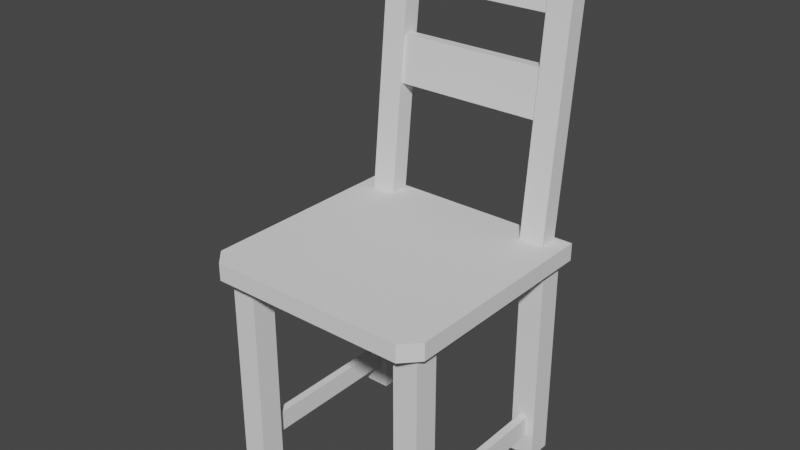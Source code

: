 # Source: Chair.blend  (saved by Blender 3.1.7; exported with 4.5.12 LTS)
import bpy
from mathutils import Matrix  # noqa: F401  (used for matrix-valued properties, if any)

bpy.ops.wm.read_factory_settings(use_empty=True)
scene = bpy.context.scene
scene.name = 'Scene'

# ---- collections
col_collection = bpy.data.collections.new('Collection'); scene.collection.children.link(col_collection)
col_export = bpy.data.collections.new('Export'); scene.collection.children.link(col_export)

# ---- world
world_world = bpy.data.worlds.new('World'); scene.world = world_world
world_world.use_nodes = True; world_world.node_tree.nodes.clear()
_N = world_world.node_tree.nodes; _L = world_world.node_tree.links
n0 = _N.new('ShaderNodeOutputWorld'); n0.name = 'World Output'; n0.location = (300, 300)
n1 = _N.new('ShaderNodeBackground'); n1.name = 'Background'; n1.location = (10, 300)
n1.inputs[0].default_value = (0.05088, 0.05088, 0.05088, 1.0)
_L.new(n1.outputs[0], n0.inputs[0])
n0.is_active_output = True
world_world.color = (0.05088, 0.05088, 0.05088)
world_world.use_sun_shadow = False
world_world.sun_shadow_jitter_overblur = 0.0

# ---- meshes
me_cube_006 = bpy.data.meshes.new('Cube.006')
me_cube_006.from_pydata([(7.269, -6.316, 16.48), (7.917, -6.316, 16.48), (7.269, -6.316, 14.76), (7.917, -6.316, 14.76), (7.269, 0.0, 16.48), (7.917, 0.0, 16.48), (7.269, 0.0, 14.76), (7.917, 0.0, 14.76), (-7.269, -6.316, 16.48), (-7.917, -6.316, 16.48), (-7.269, -6.316, 14.76), (-7.917, -6.316, 14.76), (-7.269, 0.0, 16.48), (-7.917, 0.0, 16.48), (-7.269, 0.0, 14.76), (-7.917, 0.0, 14.76), (7.269, 6.316, 16.48), (7.917, 6.316, 16.48), (7.269, 6.316, 14.76), (7.917, 6.316, 14.76), (-7.269, 6.316, 16.48), (-7.917, 6.316, 16.48), (-7.269, 6.316, 14.76), (-7.917, 6.316, 14.76), (-9.408, 8.606, 30.11), (-9.408, 8.606, 31.52), (9.408, 8.606, 30.11), (9.408, 8.606, 31.52), (-8.132, -9.906, 30.11), (-9.408, -8.562, 30.11), (-9.408, -8.562, 31.52), (-8.132, -9.906, 31.52), (9.408, -8.562, 30.11), (8.132, -9.906, 30.11), (8.132, -9.906, 31.52), (9.408, -8.562, 31.52), (7.242, -6.316, 30.54), (7.944, -6.316, 30.54), (7.242, -6.316, 28.4), (7.944, -6.316, 28.4), (7.242, 0.0, 30.54), (7.944, 0.0, 30.54), (7.242, 0.0, 28.4), (7.944, 0.0, 28.4), (-7.242, -6.316, 30.54), (-7.944, -6.316, 30.54), (-7.242, -6.316, 28.4), (-7.944, -6.316, 28.4), (-7.242, 0.0, 30.54), (-7.944, 0.0, 30.54), (-7.242, 0.0, 28.4), (-7.944, 0.0, 28.4), (7.242, 6.316, 30.54), (7.944, 6.316, 30.54), (7.242, 6.316, 28.4), (7.944, 6.316, 28.4), (-7.242, 6.316, 30.54), (-7.944, 6.316, 30.54), (-7.242, 6.316, 28.4), (-7.944, 6.316, 28.4), (6.593, -8.316, 12.85), (6.593, -8.316, 30.54), (6.593, -6.316, 12.85), (6.593, -6.316, 30.54), (8.593, -8.316, 12.85), (8.593, -8.316, 30.54), (8.593, -6.316, 12.85), (8.593, -6.316, 30.54), (6.593, -8.316, 27.08), (6.593, -6.316, 27.08), (8.593, -6.316, 27.08), (8.593, -8.316, 27.08), (6.593, -6.316, 30.54), (8.593, -6.316, 30.54), (6.593, -6.316, 27.08), (8.593, -6.316, 27.08), (-6.593, -8.316, 12.85), (-6.593, -8.316, 30.54), (-6.593, -6.316, 12.85), (-6.593, -6.316, 30.54), (-8.593, -8.316, 12.85), (-8.593, -8.316, 30.54), (-8.593, -6.316, 12.85), (-8.593, -6.316, 30.54), (-6.593, -8.316, 27.08), (-6.593, -6.316, 27.08), (-8.593, -6.316, 27.08), (-8.593, -8.316, 27.08), (-6.593, -6.316, 30.54), (-8.593, -6.316, 30.54), (-6.593, -6.316, 27.08), (-8.593, -6.316, 27.08), (6.593, 8.316, 12.85), (6.593, 8.316, 30.54), (6.593, 6.316, 12.85), (6.593, 6.316, 30.54), (8.593, 8.316, 12.85), (8.593, 8.316, 30.54), (8.593, 6.316, 12.85), (8.593, 6.316, 30.54), (6.593, 8.316, 27.08), (6.593, 6.316, 27.08), (8.593, 6.316, 27.08), (8.593, 8.316, 27.08), (6.593, 6.316, 30.54), (8.593, 6.316, 30.54), (6.593, 6.316, 27.08), (8.593, 6.316, 27.08), (-6.593, 8.316, 12.85), (-6.593, 8.316, 30.54), (-6.593, 6.316, 12.85), (-6.593, 6.316, 30.54), (-8.593, 8.316, 12.85), (-8.593, 8.316, 30.54), (-8.593, 6.316, 12.85), (-8.593, 6.316, 30.54), (-6.593, 8.316, 27.08), (-6.593, 6.316, 27.08), (-8.593, 6.316, 27.08), (-8.593, 8.316, 27.08), (-6.593, 6.316, 30.54), (-8.593, 6.316, 30.54), (-6.593, 6.316, 27.08), (-8.593, 6.316, 27.08), (6.073, 6.669, 30.76), (6.073, 8.974, 53.54), (6.073, 8.185, 30.61), (6.073, 10.49, 53.39), (8.073, 6.669, 30.76), (8.073, 8.974, 53.54), (8.073, 8.185, 30.61), (8.073, 10.49, 53.39), (-6.073, 6.669, 30.76), (-6.073, 8.974, 53.54), (-6.073, 8.185, 30.61), (-6.073, 10.49, 53.39), (-8.073, 6.669, 30.76), (-8.073, 8.974, 53.54), (-8.073, 8.185, 30.61), (-8.073, 10.49, 53.39), (6.99, 7.867, 40.5), (6.99, 8.251, 44.3), (6.99, 8.635, 48.1), (6.99, 9.019, 51.89), (6.99, 10.12, 51.78), (6.99, 9.731, 47.99), (6.99, 9.347, 44.19), (6.99, 8.963, 40.39), (0.0, 10.12, 51.78), (0.0, 9.019, 51.89), (0.0, 9.731, 47.99), (0.0, 8.635, 48.1), (0.0, 9.347, 44.19), (0.0, 8.251, 44.3), (0.0, 8.963, 40.39), (0.0, 7.867, 40.5), (-6.99, 7.867, 40.5), (-6.99, 8.251, 44.3), (-6.99, 8.635, 48.1), (-6.99, 9.019, 51.89), (-6.99, 10.12, 51.78), (-6.99, 9.731, 47.99), (-6.99, 9.347, 44.19), (-6.99, 8.963, 40.39)], [], [(2, 3, 1, 0), (1, 3, 7, 5), (0, 1, 5, 4), (3, 2, 6, 7), (2, 0, 4, 6), (10, 8, 9, 11), (9, 13, 15, 11), (8, 12, 13, 9), (11, 15, 14, 10), (10, 14, 12, 8), (18, 16, 17, 19), (17, 5, 7, 19), (16, 4, 5, 17), (19, 7, 6, 18), (18, 6, 4, 16), (22, 23, 21, 20), (21, 23, 15, 13), (20, 21, 13, 12), (23, 22, 14, 15), (22, 20, 12, 14), (33, 34, 31, 28), (24, 25, 27, 26), (27, 25, 30, 31, 34, 35), (29, 30, 25, 24), (26, 27, 35, 32), (28, 31, 30, 29), (34, 33, 32, 35), (24, 26, 32, 33, 28, 29), (38, 39, 37, 36), (37, 39, 43, 41), (36, 37, 41, 40), (39, 38, 42, 43), (38, 36, 40, 42), (46, 44, 45, 47), (45, 49, 51, 47), (44, 48, 49, 45), (47, 51, 50, 46), (46, 50, 48, 44), (54, 52, 53, 55), (53, 41, 43, 55), (52, 40, 41, 53), (55, 43, 42, 54), (54, 42, 40, 52), (58, 59, 57, 56), (57, 59, 51, 49), (56, 57, 49, 48), (59, 58, 50, 51), (58, 56, 48, 50), (68, 61, 63, 69), (69, 63, 72, 74), (70, 67, 65, 71), (71, 65, 61, 68), (62, 66, 64, 60), (67, 63, 61, 65), (64, 71, 68, 60), (66, 70, 71, 64), (62, 69, 70, 66), (60, 68, 69, 62), (74, 72, 73, 75), (70, 69, 74, 75), (63, 67, 73, 72), (67, 70, 75, 73), (84, 85, 79, 77), (85, 90, 88, 79), (86, 87, 81, 83), (87, 84, 77, 81), (78, 76, 80, 82), (83, 81, 77, 79), (80, 76, 84, 87), (82, 80, 87, 86), (78, 82, 86, 85), (76, 78, 85, 84), (90, 91, 89, 88), (86, 91, 90, 85), (79, 88, 89, 83), (83, 89, 91, 86), (100, 101, 95, 93), (101, 106, 104, 95), (102, 103, 97, 99), (103, 100, 93, 97), (94, 92, 96, 98), (99, 97, 93, 95), (96, 92, 100, 103), (98, 96, 103, 102), (94, 98, 102, 101), (92, 94, 101, 100), (106, 107, 105, 104), (102, 107, 106, 101), (95, 104, 105, 99), (99, 105, 107, 102), (116, 109, 111, 117), (117, 111, 120, 122), (118, 115, 113, 119), (119, 113, 109, 116), (110, 114, 112, 108), (115, 111, 109, 113), (112, 119, 116, 108), (114, 118, 119, 112), (110, 117, 118, 114), (108, 116, 117, 110), (122, 120, 121, 123), (118, 117, 122, 123), (111, 115, 121, 120), (115, 118, 123, 121), (126, 130, 128, 124), (131, 127, 125, 129), (131, 129, 128, 130), (127, 126, 124, 125), (127, 131, 130, 126), (129, 125, 124, 128), (134, 132, 136, 138), (139, 137, 133, 135), (139, 138, 136, 137), (135, 133, 132, 134), (135, 134, 138, 139), (137, 136, 132, 133), (143, 144, 145, 142), (145, 144, 148, 150), (144, 143, 149, 148), (143, 142, 151, 149), (142, 145, 150, 151), (141, 146, 147, 140), (141, 140, 155, 153), (146, 141, 153, 152), (140, 147, 154, 155), (147, 146, 152, 154), (159, 158, 161, 160), (161, 150, 148, 160), (160, 148, 149, 159), (159, 149, 151, 158), (158, 151, 150, 161), (157, 156, 163, 162), (157, 153, 155, 156), (162, 152, 153, 157), (156, 155, 154, 163), (163, 154, 152, 162)])
_uv = me_cube_006.uv_layers.new(name='UVMap')
_uv.uv.foreach_set('vector', [0.5762, 0.25, 0.5762, 0.5, 0.625, 0.5, 0.625, 0.25, 0.625, 0.5, 0.5762, 0.5, 0.5762, 0.5, 0.625, 0.5, 0.625, 0.25, 0.625, 0.5, 0.625, 0.5, 0.625, 0.25, 0.5762, 0.5, 0.5762, 0.25, 0.5762, 0.25, 0.5762, 0.5, 0.5762, 0.25, 0.625, 0.25, 0.625, 0.25, 0.5762, 0.25, 0.5762, 0.25, 0.625, 0.25, 0.625, 0.5, 0.5762, 0.5, 0.625, 0.5, 0.625, 0.5, 0.5762, 0.5, 0.5762, 0.5, 0.625, 0.25, 0.625, 0.25, 0.625, 0.5, 0.625, 0.5, 0.5762, 0.5, 0.5762, 0.5, 0.5762, 0.25, 0.5762, 0.25, 0.5762, 0.25, 0.5762, 0.25, 0.625, 0.25, 0.625, 0.25, 0.5762, 0.25, 0.625, 0.25, 0.625, 0.5, 0.5762, 0.5, 0.625, 0.5, 0.625, 0.5, 0.5762, 0.5, 0.5762, 0.5, 0.625, 0.25, 0.625, 0.25, 0.625, 0.5, 0.625, 0.5, 0.5762, 0.5, 0.5762, 0.5, 0.5762, 0.25, 0.5762, 0.25, 0.5762, 0.25, 0.5762, 0.25, 0.625, 0.25, 0.625, 0.25, 0.5762, 0.25, 0.5762, 0.5, 0.625, 0.5, 0.625, 0.25, 0.625, 0.5, 0.5762, 0.5, 0.5762, 0.5, 0.625, 0.5, 0.625, 0.25, 0.625, 0.5, 0.625, 0.5, 0.625, 0.25, 0.5762, 0.5, 0.5762, 0.25, 0.5762, 0.25, 0.5762, 0.5, 0.5762, 0.25, 0.625, 0.25, 0.625, 0.25, 0.5762, 0.25, 0.375, 0.767, 0.625, 0.767, 0.625, 0.983, 0.375, 0.983, 0.125, 0.5, 0.875, 0.5, 0.625, 0.5, 0.375, 0.5, 0.625, 0.5, 0.875, 0.5, 0.875, 0.733, 0.858, 0.75, 0.642, 0.75, 0.625, 0.733, 0.375, 0.01696, 0.625, 0.01696, 0.625, 0.25, 0.375, 0.25, 0.375, 0.5, 0.625, 0.5, 0.625, 0.733, 0.375, 0.733, 0.375, 0.0, 0.625, 0.0, 0.625, 0.01696, 0.375, 0.01696, 0.625, 0.767, 0.375, 0.767, 0.375, 0.733, 0.625, 0.733, 0.125, 0.5, 0.375, 0.5, 0.375, 0.733, 0.358, 0.75, 0.142, 0.75, 0.125, 0.733, 0.5762, 0.25, 0.5762, 0.5, 0.625, 0.5, 0.625, 0.25, 0.625, 0.5, 0.5762, 0.5, 0.5762, 0.5, 0.625, 0.5, 0.625, 0.25, 0.625, 0.5, 0.625, 0.5, 0.625, 0.25, 0.5762, 0.5, 0.5762, 0.25, 0.5762, 0.25, 0.5762, 0.5, 0.5762, 0.25, 0.625, 0.25, 0.625, 0.25, 0.5762, 0.25, 0.5762, 0.25, 0.625, 0.25, 0.625, 0.5, 0.5762, 0.5, 0.625, 0.5, 0.625, 0.5, 0.5762, 0.5, 0.5762, 0.5, 0.625, 0.25, 0.625, 0.25, 0.625, 0.5, 0.625, 0.5, 0.5762, 0.5, 0.5762, 0.5, 0.5762, 0.25, 0.5762, 0.25, 0.5762, 0.25, 0.5762, 0.25, 0.625, 0.25, 0.625, 0.25, 0.5762, 0.25, 0.625, 0.25, 0.625, 0.5, 0.5762, 0.5, 0.625, 0.5, 0.625, 0.5, 0.5762, 0.5, 0.5762, 0.5, 0.625, 0.25, 0.625, 0.25, 0.625, 0.5, 0.625, 0.5, 0.5762, 0.5, 0.5762, 0.5, 0.5762, 0.25, 0.5762, 0.25, 0.5762, 0.25, 0.5762, 0.25, 0.625, 0.25, 0.625, 0.25, 0.5762, 0.25, 0.5762, 0.5, 0.625, 0.5, 0.625, 0.25, 0.625, 0.5, 0.5762, 0.5, 0.5762, 0.5, 0.625, 0.5, 0.625, 0.25, 0.625, 0.5, 0.625, 0.5, 0.625, 0.25, 0.5762, 0.5, 0.5762, 0.25, 0.5762, 0.25, 0.5762, 0.5, 0.5762, 0.25, 0.625, 0.25, 0.625, 0.25, 0.5762, 0.25, 0.5762, 0.0, 0.625, 0.0, 0.625, 0.25, 0.5762, 0.25, 0.5762, 0.25, 0.625, 0.25, 0.625, 0.25, 0.5762, 0.25, 0.5762, 0.5, 0.625, 0.5, 0.625, 0.75, 0.5762, 0.75, 0.5762, 0.75, 0.625, 0.75, 0.625, 1.0, 0.5762, 1.0, 0.125, 0.5, 0.375, 0.5, 0.375, 0.75, 0.125, 0.75, 0.625, 0.5, 0.875, 0.5, 0.875, 0.75, 0.625, 0.75, 0.375, 0.75, 0.5762, 0.75, 0.5762, 1.0, 0.375, 1.0, 0.375, 0.5, 0.5762, 0.5, 0.5762, 0.75, 0.375, 0.75, 0.375, 0.25, 0.5762, 0.25, 0.5762, 0.5, 0.375, 0.5, 0.375, 0.0, 0.5762, 0.0, 0.5762, 0.25, 0.375, 0.25, 0.5762, 0.25, 0.625, 0.25, 0.625, 0.5, 0.5762, 0.5, 0.5762, 0.5, 0.5762, 0.25, 0.5762, 0.25, 0.5762, 0.5, 0.875, 0.5, 0.625, 0.5, 0.625, 0.5, 0.875, 0.5, 0.625, 0.5, 0.5762, 0.5, 0.5762, 0.5, 0.625, 0.5, 0.5762, 0.0, 0.5762, 0.25, 0.625, 0.25, 0.625, 0.0, 0.5762, 0.25, 0.5762, 0.25, 0.625, 0.25, 0.625, 0.25, 0.5762, 0.5, 0.5762, 0.75, 0.625, 0.75, 0.625, 0.5, 0.5762, 0.75, 0.5762, 1.0, 0.625, 1.0, 0.625, 0.75, 0.125, 0.5, 0.125, 0.75, 0.375, 0.75, 0.375, 0.5, 0.625, 0.5, 0.625, 0.75, 0.875, 0.75, 0.875, 0.5, 0.375, 0.75, 0.375, 1.0, 0.5762, 1.0, 0.5762, 0.75, 0.375, 0.5, 0.375, 0.75, 0.5762, 0.75, 0.5762, 0.5, 0.375, 0.25, 0.375, 0.5, 0.5762, 0.5, 0.5762, 0.25, 0.375, 0.0, 0.375, 0.25, 0.5762, 0.25, 0.5762, 0.0, 0.5762, 0.25, 0.5762, 0.5, 0.625, 0.5, 0.625, 0.25, 0.5762, 0.5, 0.5762, 0.5, 0.5762, 0.25, 0.5762, 0.25, 0.875, 0.5, 0.875, 0.5, 0.625, 0.5, 0.625, 0.5, 0.625, 0.5, 0.625, 0.5, 0.5762, 0.5, 0.5762, 0.5, 0.5762, 0.0, 0.5762, 0.25, 0.625, 0.25, 0.625, 0.0, 0.5762, 0.25, 0.5762, 0.25, 0.625, 0.25, 0.625, 0.25, 0.5762, 0.5, 0.5762, 0.75, 0.625, 0.75, 0.625, 0.5, 0.5762, 0.75, 0.5762, 1.0, 0.625, 1.0, 0.625, 0.75, 0.125, 0.5, 0.125, 0.75, 0.375, 0.75, 0.375, 0.5, 0.625, 0.5, 0.625, 0.75, 0.875, 0.75, 0.875, 0.5, 0.375, 0.75, 0.375, 1.0, 0.5762, 1.0, 0.5762, 0.75, 0.375, 0.5, 0.375, 0.75, 0.5762, 0.75, 0.5762, 0.5, 0.375, 0.25, 0.375, 0.5, 0.5762, 0.5, 0.5762, 0.25, 0.375, 0.0, 0.375, 0.25, 0.5762, 0.25, 0.5762, 0.0, 0.5762, 0.25, 0.5762, 0.5, 0.625, 0.5, 0.625, 0.25, 0.5762, 0.5, 0.5762, 0.5, 0.5762, 0.25, 0.5762, 0.25, 0.875, 0.5, 0.875, 0.5, 0.625, 0.5, 0.625, 0.5, 0.625, 0.5, 0.625, 0.5, 0.5762, 0.5, 0.5762, 0.5, 0.5762, 0.0, 0.625, 0.0, 0.625, 0.25, 0.5762, 0.25, 0.5762, 0.25, 0.625, 0.25, 0.625, 0.25, 0.5762, 0.25, 0.5762, 0.5, 0.625, 0.5, 0.625, 0.75, 0.5762, 0.75, 0.5762, 0.75, 0.625, 0.75, 0.625, 1.0, 0.5762, 1.0, 0.125, 0.5, 0.375, 0.5, 0.375, 0.75, 0.125, 0.75, 0.625, 0.5, 0.875, 0.5, 0.875, 0.75, 0.625, 0.75, 0.375, 0.75, 0.5762, 0.75, 0.5762, 1.0, 0.375, 1.0, 0.375, 0.5, 0.5762, 0.5, 0.5762, 0.75, 0.375, 0.75, 0.375, 0.25, 0.5762, 0.25, 0.5762, 0.5, 0.375, 0.5, 0.375, 0.0, 0.5762, 0.0, 0.5762, 0.25, 0.375, 0.25, 0.5762, 0.25, 0.625, 0.25, 0.625, 0.5, 0.5762, 0.5, 0.5762, 0.5, 0.5762, 0.25, 0.5762, 0.25, 0.5762, 0.5, 0.875, 0.5, 0.625, 0.5, 0.625, 0.5, 0.875, 0.5, 0.625, 0.5, 0.5762, 0.5, 0.5762, 0.5, 0.625, 0.5, 0.125, 0.5, 0.375, 0.5, 0.375, 0.75, 0.125, 0.75, 0.625, 0.5, 0.875, 0.5, 0.875, 0.75, 0.625, 0.75, 0.625, 0.5, 0.625, 0.75, 0.375, 0.75, 0.375, 0.5, 0.625, 0.25, 0.375, 0.25, 0.375, 0.0, 0.875, 0.75, 0.625, 0.25, 0.625, 0.5, 0.375, 0.5, 0.375, 0.25, 0.625, 0.75, 0.625, 1.0, 0.375, 1.0, 0.375, 0.75, 0.125, 0.5, 0.125, 0.75, 0.375, 0.75, 0.375, 0.5, 0.625, 0.5, 0.625, 0.75, 0.875, 0.75, 0.875, 0.5, 0.625, 0.5, 0.375, 0.5, 0.375, 0.75, 0.625, 0.75, 0.625, 0.25, 0.875, 0.75, 0.375, 0.0, 0.375, 0.25, 0.625, 0.25, 0.375, 0.25, 0.375, 0.5, 0.625, 0.5, 0.625, 0.75, 0.375, 0.75, 0.375, 1.0, 0.625, 1.0, 0.0, 0.0, 0.0, 0.0, 0.0, 0.0, 0.0, 0.0, 0.0, 0.0, 0.0, 0.0, 0.0, 0.0, 0.0, 0.0, 0.0, 0.0, 0.0, 0.0, 0.0, 0.0, 0.0, 0.0, 0.0, 0.0, 0.0, 0.0, 0.0, 0.0, 0.0, 0.0, 0.0, 0.0, 0.0, 0.0, 0.0, 0.0, 0.0, 0.0, 0.0, 0.0, 0.0, 0.0, 0.0, 0.0, 0.0, 0.0, 0.0, 0.0, 0.0, 0.0, 0.0, 0.0, 0.0, 0.0, 0.0, 0.0, 0.0, 0.0, 0.0, 0.0, 0.0, 0.0, 0.0, 0.0, 0.0, 0.0, 0.0, 0.0, 0.0, 0.0, 0.0, 0.0, 0.0, 0.0, 0.0, 0.0, 0.0, 0.0, 0.0, 0.0, 0.0, 0.0, 0.0, 0.0, 0.0, 0.0, 0.0, 0.0, 0.0, 0.0, 0.0, 0.0, 0.0, 0.0, 0.0, 0.0, 0.0, 0.0, 0.0, 0.0, 0.0, 0.0, 0.0, 0.0, 0.0, 0.0, 0.0, 0.0, 0.0, 0.0, 0.0, 0.0, 0.0, 0.0, 0.0, 0.0, 0.0, 0.0, 0.0, 0.0, 0.0, 0.0, 0.0, 0.0, 0.0, 0.0, 0.0, 0.0, 0.0, 0.0, 0.0, 0.0, 0.0, 0.0, 0.0, 0.0, 0.0, 0.0, 0.0, 0.0, 0.0, 0.0, 0.0, 0.0, 0.0, 0.0, 0.0, 0.0, 0.0, 0.0, 0.0, 0.0, 0.0, 0.0, 0.0, 0.0, 0.0, 0.0])
me_cube_006.use_remesh_fix_poles = True
me_cube_006.use_remesh_preserve_attributes = False
me_cube_006.update()

# ---- objects
ob_chair = bpy.data.objects.new('Chair', me_cube_006)

# ---- transforms, parenting, visibility, modifiers, constraints
ob_chair.location = (0.0, 0.0, -1.398)
ob_chair.scale = (0.1009, 0.1009, 0.1009)

# ---- collection membership
col_collection.objects.link(ob_chair)

# ---- scene / render settings (as saved in the file)
scene.frame_start = 1; scene.frame_end = 250; scene.frame_set(1)
scene.render.engine = 'BLENDER_EEVEE_NEXT'
scene.cycles.sampling_pattern = 'TABULATED_SOBOL'
scene.cycles.use_light_tree = False
scene.view_settings.view_transform = 'Filmic'
bpy.context.view_layer.update()

# ---- added for rendering (the .blend has no active camera and no usable light): camera, sun
cam_auto = bpy.data.cameras.new('AutoCamera')
cam_auto.lens = 50.0
cam_auto.sensor_width = 36.0
cam_auto.clip_end = 1000.0
ob_auto_camera = bpy.data.objects.new('AutoCamera', cam_auto)
scene.collection.objects.link(ob_auto_camera)
ob_auto_camera.location = (4.60044, -5.49103, 5.63339)
ob_auto_camera.rotation_euler = (1.09748, -7.21219e-08, 0.694738)
scene.camera = ob_auto_camera
light_auto_sun = bpy.data.lights.new('AutoSun', 'SUN')
light_auto_sun.energy = 3.0
light_auto_sun.angle = 0.0523599
ob_auto_sun = bpy.data.objects.new('AutoSun', light_auto_sun)
scene.collection.objects.link(ob_auto_sun)
ob_auto_sun.rotation_euler = (0.872665, 0.174533, 0.523599)
bpy.context.view_layer.update()
